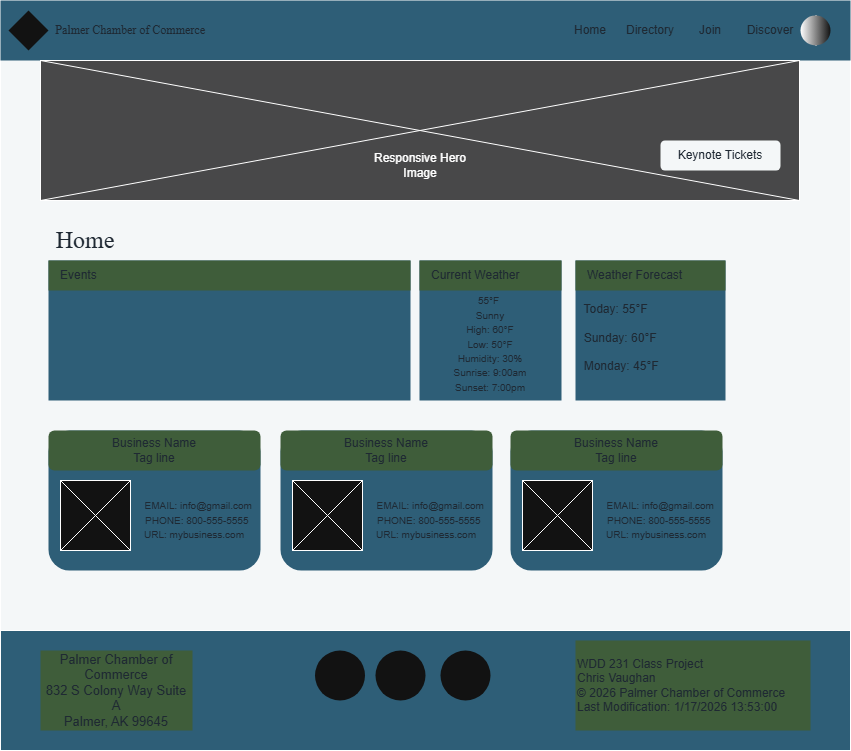

The diagram above was exported from draw.io. Its source (the exported page's mxGraphModel, read from the mxfile embedded in the PNG):
<mxGraphModel dx="1426" dy="751" grid="1" gridSize="10" guides="1" tooltips="1" connect="1" arrows="1" fold="1" page="1" pageScale="1" pageWidth="850" pageHeight="1100" math="0" shadow="0">
  <root>
    <mxCell id="0" />
    <mxCell id="1" parent="0" />
    <mxCell id="3vxJJ-htXdG6SBl0XEKI-1" parent="1" style="rounded=0;whiteSpace=wrap;html=1;fillColor=light-dark(#FFFFFF,#F4F7F8);" value="" vertex="1">
      <mxGeometry height="750" width="850" as="geometry" />
    </mxCell>
    <mxCell id="3vxJJ-htXdG6SBl0XEKI-2" parent="1" style="rounded=0;whiteSpace=wrap;html=1;align=left;fillColor=light-dark(#60A917,#2E5E77);fontColor=#ffffff;strokeColor=none;" value="&lt;font style=&quot;color: light-dark(rgb(0, 0, 0), rgb(31, 41, 51));&quot; face=&quot;merriweather&quot;&gt;&lt;span style=&quot;white-space: pre;&quot;&gt;&#09;&lt;span style=&quot;white-space: pre;&quot;&gt;&#09;&lt;/span&gt;&lt;/span&gt;Palmer Chamber of Commerce&lt;/font&gt;" vertex="1">
      <mxGeometry height="60" width="850" as="geometry" />
    </mxCell>
    <mxCell id="3vxJJ-htXdG6SBl0XEKI-3" parent="1" style="rhombus;whiteSpace=wrap;html=1;strokeColor=none;" value="" vertex="1">
      <mxGeometry height="40" width="40" x="8" y="10" as="geometry" />
    </mxCell>
    <mxCell id="3vxJJ-htXdG6SBl0XEKI-4" parent="1" style="text;html=1;whiteSpace=wrap;strokeColor=none;fillColor=none;align=center;verticalAlign=middle;rounded=0;" value="&lt;font style=&quot;color: light-dark(rgb(0, 0, 0), rgb(31, 41, 51));&quot;&gt;Home&lt;/font&gt;" vertex="1">
      <mxGeometry height="30" width="60" x="560" y="15" as="geometry" />
    </mxCell>
    <mxCell id="3vxJJ-htXdG6SBl0XEKI-5" parent="1" style="text;html=1;whiteSpace=wrap;strokeColor=none;fillColor=none;align=center;verticalAlign=middle;rounded=0;" value="&lt;font style=&quot;color: light-dark(rgb(0, 0, 0), rgb(31, 41, 51));&quot;&gt;Directory&lt;/font&gt;" vertex="1">
      <mxGeometry height="30" width="60" x="620" y="15" as="geometry" />
    </mxCell>
    <mxCell id="3vxJJ-htXdG6SBl0XEKI-6" parent="1" style="text;html=1;whiteSpace=wrap;strokeColor=none;fillColor=none;align=center;verticalAlign=middle;rounded=0;" value="&lt;font style=&quot;color: light-dark(rgb(0, 0, 0), rgb(31, 41, 51));&quot;&gt;Join&lt;/font&gt;" vertex="1">
      <mxGeometry height="30" width="60" x="680" y="15" as="geometry" />
    </mxCell>
    <mxCell id="3vxJJ-htXdG6SBl0XEKI-7" parent="1" style="text;html=1;whiteSpace=wrap;strokeColor=none;fillColor=none;align=center;verticalAlign=middle;rounded=0;" value="&lt;font style=&quot;color: light-dark(rgb(0, 0, 0), rgb(31, 41, 51));&quot;&gt;Discover&lt;/font&gt;" vertex="1">
      <mxGeometry height="30" width="60" x="740" y="15" as="geometry" />
    </mxCell>
    <mxCell id="3vxJJ-htXdG6SBl0XEKI-8" edge="1" parent="1" source="3vxJJ-htXdG6SBl0XEKI-10" style="endArrow=none;html=1;rounded=0;entryX=0.5;entryY=0;entryDx=0;entryDy=0;exitX=0.5;exitY=1;exitDx=0;exitDy=0;" value="">
      <mxGeometry height="50" relative="1" width="50" as="geometry">
        <mxPoint x="816" y="45" as="sourcePoint" />
        <mxPoint x="816" y="15" as="targetPoint" />
      </mxGeometry>
    </mxCell>
    <mxCell id="3vxJJ-htXdG6SBl0XEKI-9" edge="1" parent="1" style="endArrow=none;html=1;rounded=0;entryX=0.5;entryY=0;entryDx=0;entryDy=0;exitX=0.5;exitY=1;exitDx=0;exitDy=0;" target="3vxJJ-htXdG6SBl0XEKI-10" value="">
      <mxGeometry height="50" relative="1" width="50" as="geometry">
        <mxPoint x="816" y="45" as="sourcePoint" />
        <mxPoint x="816" y="15" as="targetPoint" />
      </mxGeometry>
    </mxCell>
    <mxCell id="3vxJJ-htXdG6SBl0XEKI-10" parent="1" style="ellipse;whiteSpace=wrap;html=1;aspect=fixed;strokeColor=none;gradientColor=light-dark(#000000,#FFFFFF);gradientDirection=west;" value="" vertex="1">
      <mxGeometry height="30" width="30" x="800" y="15" as="geometry" />
    </mxCell>
    <mxCell id="3vxJJ-htXdG6SBl0XEKI-11" parent="1" style="rounded=0;whiteSpace=wrap;html=1;fillColor=light-dark(#FFFFFF,#484849);" value="" vertex="1">
      <mxGeometry height="140" width="759" x="40" y="60" as="geometry" />
    </mxCell>
    <mxCell id="3vxJJ-htXdG6SBl0XEKI-12" edge="1" parent="1" source="3vxJJ-htXdG6SBl0XEKI-11" style="endArrow=none;html=1;rounded=0;entryX=1;entryY=0;entryDx=0;entryDy=0;exitX=0;exitY=1;exitDx=0;exitDy=0;" target="3vxJJ-htXdG6SBl0XEKI-11" value="">
      <mxGeometry height="50" relative="1" width="50" as="geometry">
        <mxPoint x="400" y="290" as="sourcePoint" />
        <mxPoint x="450" y="240" as="targetPoint" />
      </mxGeometry>
    </mxCell>
    <mxCell id="3vxJJ-htXdG6SBl0XEKI-13" edge="1" parent="1" source="3vxJJ-htXdG6SBl0XEKI-11" style="endArrow=none;html=1;rounded=0;entryX=0;entryY=0;entryDx=0;entryDy=0;exitX=1;exitY=1;exitDx=0;exitDy=0;" target="3vxJJ-htXdG6SBl0XEKI-11" value="">
      <mxGeometry height="50" relative="1" width="50" as="geometry">
        <mxPoint x="490" y="330" as="sourcePoint" />
        <mxPoint x="540" y="280" as="targetPoint" />
      </mxGeometry>
    </mxCell>
    <mxCell id="3vxJJ-htXdG6SBl0XEKI-14" parent="1" style="rounded=0;whiteSpace=wrap;html=1;strokeColor=none;fillColor=none;" value="Responsive Hero Image" vertex="1">
      <mxGeometry height="50" width="110" x="364.5" y="140" as="geometry" />
    </mxCell>
    <mxCell id="3vxJJ-htXdG6SBl0XEKI-15" parent="1" style="rounded=1;whiteSpace=wrap;html=1;fillColor=light-dark(#FFFFFF,#F4F7F8);strokeColor=none;" value="&lt;font style=&quot;color: light-dark(rgb(0, 0, 0), rgb(31, 41, 51));&quot;&gt;Keynote Tickets&lt;/font&gt;" vertex="1">
      <mxGeometry height="30" width="120" x="660" y="140" as="geometry" />
    </mxCell>
    <mxCell id="3vxJJ-htXdG6SBl0XEKI-16" parent="1" style="text;html=1;whiteSpace=wrap;strokeColor=none;fillColor=none;align=center;verticalAlign=middle;rounded=0;autosize=1;resizable=0;" value="&lt;font style=&quot;font-size: 24px; color: light-dark(rgb(0, 0, 0), rgb(31, 41, 51));&quot; face=&quot;merriweather&quot;&gt;Home&lt;/font&gt;" vertex="1">
      <mxGeometry height="40" width="80" x="45" y="220" as="geometry" />
    </mxCell>
    <mxCell id="3vxJJ-htXdG6SBl0XEKI-17" parent="1" style="rounded=0;whiteSpace=wrap;html=1;fillColor=light-dark(#FFFFFF,#2E5E77);strokeColor=none;" value="" vertex="1">
      <mxGeometry height="140" width="362" x="48" y="260" as="geometry" />
    </mxCell>
    <mxCell id="3vxJJ-htXdG6SBl0XEKI-18" parent="1" style="rounded=0;whiteSpace=wrap;html=1;align=left;fillColor=light-dark(#FFFFFF,#3F5D3A);strokeColor=none;" value="&lt;font style=&quot;color: light-dark(rgb(0, 0, 0), rgb(31, 41, 51));&quot;&gt;&amp;nbsp; &amp;nbsp;Events&lt;/font&gt;" vertex="1">
      <mxGeometry height="30" width="362" x="48" y="260" as="geometry" />
    </mxCell>
    <mxCell id="3vxJJ-htXdG6SBl0XEKI-19" parent="1" style="rounded=0;whiteSpace=wrap;html=1;align=center;fillColor=light-dark(#FFFFFF,#2E5E77);strokeColor=none;" value="&lt;div&gt;&lt;span style=&quot;&quot;&gt;&lt;font style=&quot;font-size: 10px; color: light-dark(rgb(0, 0, 0), rgb(31, 41, 51));&quot;&gt;&lt;br&gt;&lt;/font&gt;&lt;/span&gt;&lt;/div&gt;&lt;span style=&quot;&quot;&gt;&lt;font style=&quot;font-size: 10px; color: light-dark(rgb(0, 0, 0), rgb(31, 41, 51));&quot;&gt;&lt;div&gt;&lt;span style=&quot;&quot;&gt;&lt;font style=&quot;font-size: 10px;&quot;&gt;&lt;br&gt;&lt;/font&gt;&lt;/span&gt;&lt;/div&gt;55°F&amp;nbsp;&lt;/font&gt;&lt;/span&gt;&lt;div&gt;&lt;span style=&quot;&quot;&gt;&lt;font style=&quot;font-size: 10px; color: light-dark(rgb(0, 0, 0), rgb(31, 41, 51));&quot;&gt;Sunny&lt;/font&gt;&lt;/span&gt;&lt;/div&gt;&lt;div&gt;&lt;font style=&quot;font-size: 10px; color: light-dark(rgb(0, 0, 0), rgb(31, 41, 51));&quot;&gt;&lt;span style=&quot;&quot;&gt;High: 60&lt;/span&gt;&lt;span style=&quot;background-color: transparent;&quot;&gt;°F&lt;/span&gt;&lt;/font&gt;&lt;/div&gt;&lt;div&gt;&lt;font style=&quot;font-size: 10px; color: light-dark(rgb(0, 0, 0), rgb(31, 41, 51));&quot;&gt;&lt;span style=&quot;background-color: transparent;&quot;&gt;Low:&amp;nbsp;&lt;/span&gt;&lt;span style=&quot;background-color: transparent;&quot;&gt;50°F&lt;/span&gt;&lt;/font&gt;&lt;/div&gt;&lt;div&gt;&lt;span style=&quot;background-color: transparent;&quot;&gt;&lt;font style=&quot;font-size: 10px; color: light-dark(rgb(0, 0, 0), rgb(31, 41, 51));&quot;&gt;Humidity: 30%&lt;br&gt;Sunrise: 9:00am&lt;/font&gt;&lt;/span&gt;&lt;/div&gt;&lt;div&gt;&lt;span style=&quot;background-color: transparent;&quot;&gt;&lt;font style=&quot;font-size: 10px; color: light-dark(rgb(0, 0, 0), rgb(31, 41, 51));&quot;&gt;Sunset: 7:00pm&lt;/font&gt;&lt;/span&gt;&lt;/div&gt;" vertex="1">
      <mxGeometry height="140" width="142" x="419" y="260" as="geometry" />
    </mxCell>
    <mxCell id="3vxJJ-htXdG6SBl0XEKI-20" parent="1" style="rounded=0;whiteSpace=wrap;html=1;align=left;fillColor=light-dark(#FFFFFF,#3F5D3A);strokeColor=none;" value="&lt;font style=&quot;color: light-dark(rgb(0, 0, 0), rgb(31, 41, 51));&quot;&gt;&amp;nbsp; &amp;nbsp;Current Weather&lt;/font&gt;" vertex="1">
      <mxGeometry height="30" width="142" x="419" y="260" as="geometry" />
    </mxCell>
    <mxCell id="3vxJJ-htXdG6SBl0XEKI-21" parent="1" style="rounded=0;whiteSpace=wrap;html=1;align=left;fillColor=light-dark(#FFFFFF,#2E5E77);strokeColor=none;" value="&lt;font style=&quot;color: light-dark(rgb(0, 0, 0), rgb(31, 41, 51));&quot;&gt;&lt;br&gt;&amp;nbsp; Today: 55°F&lt;br&gt;&lt;br&gt;&lt;/font&gt;&lt;div&gt;&lt;font style=&quot;color: light-dark(rgb(0, 0, 0), rgb(31, 41, 51));&quot;&gt;&amp;nbsp; Sunday: 60°F&lt;br&gt;&lt;br&gt;&lt;/font&gt;&lt;/div&gt;&lt;div&gt;&lt;font style=&quot;color: light-dark(rgb(0, 0, 0), rgb(31, 41, 51));&quot;&gt;&amp;nbsp; Monday: 45°F&lt;/font&gt;&lt;/div&gt;" vertex="1">
      <mxGeometry height="140" width="150" x="575" y="260" as="geometry" />
    </mxCell>
    <mxCell id="3vxJJ-htXdG6SBl0XEKI-22" parent="1" style="rounded=0;whiteSpace=wrap;html=1;align=left;strokeColor=none;fillColor=light-dark(#FFFFFF,#3F5D3A);" value="&lt;font style=&quot;color: light-dark(rgb(0, 0, 0), rgb(31, 41, 51));&quot;&gt;&amp;nbsp; &amp;nbsp;Weather Forecast&lt;/font&gt;" vertex="1">
      <mxGeometry height="30" width="150" x="575" y="260" as="geometry" />
    </mxCell>
    <mxCell id="3vxJJ-htXdG6SBl0XEKI-23" parent="1" style="rounded=1;whiteSpace=wrap;html=1;align=center;fillColor=light-dark(#FFFFFF,#2E5E77);strokeColor=none;" value="&lt;div&gt;&lt;font style=&quot;font-size: 10px; color: light-dark(rgb(0, 0, 0), rgb(31, 41, 51));&quot;&gt;&lt;br&gt;&lt;/font&gt;&lt;/div&gt;&lt;font style=&quot;font-size: 10px; color: light-dark(rgb(0, 0, 0), rgb(31, 41, 51));&quot;&gt;&lt;div&gt;&lt;font style=&quot;font-size: 10px;&quot;&gt;&lt;br&gt;&lt;/font&gt;&lt;/div&gt;&lt;div&gt;&lt;font style=&quot;font-size: 10px;&quot;&gt;&lt;br&gt;&lt;/font&gt;&lt;/div&gt;&lt;span style=&quot;white-space: pre;&quot;&gt;&#09;&lt;/span&gt;&lt;span style=&quot;white-space: pre;&quot;&gt;&#09;&lt;/span&gt;&lt;span style=&quot;white-space: pre;&quot;&gt;&#09;&lt;/span&gt;&amp;nbsp; &amp;nbsp;EMAIL: info@gmail.com&lt;/font&gt;&lt;div&gt;&lt;font style=&quot;font-size: 10px; color: light-dark(rgb(0, 0, 0), rgb(31, 41, 51));&quot;&gt;&lt;span style=&quot;white-space: pre;&quot;&gt;&#09;&lt;/span&gt;&lt;span style=&quot;white-space: pre;&quot;&gt;&#09;&lt;/span&gt;&lt;span style=&quot;white-space: pre;&quot;&gt;&#09;&lt;/span&gt;&amp;nbsp; PHONE: 800-555-5555&lt;br&gt;&lt;span style=&quot;white-space: pre;&quot;&gt;&#09;&lt;/span&gt;&lt;span style=&quot;white-space: pre;&quot;&gt;&#09;&lt;/span&gt;&lt;span style=&quot;white-space: pre;&quot;&gt;&#09;&lt;/span&gt;URL: mybusiness.com&lt;/font&gt;&lt;/div&gt;" vertex="1">
      <mxGeometry height="140" width="212" x="48" y="430" as="geometry" />
    </mxCell>
    <mxCell id="3vxJJ-htXdG6SBl0XEKI-24" parent="1" style="rounded=0;whiteSpace=wrap;html=1;fillColor=light-dark(#FFFFFF,#2E5E77);" value="" vertex="1">
      <mxGeometry height="120" width="850" y="630" as="geometry" />
    </mxCell>
    <mxCell id="3vxJJ-htXdG6SBl0XEKI-25" parent="1" style="rounded=1;whiteSpace=wrap;html=1;fillColor=light-dark(#FFFFFF,#3F5D3A);strokeColor=none;" value="&lt;font style=&quot;color: light-dark(rgb(0, 0, 0), rgb(31, 41, 51));&quot;&gt;Business Name&lt;br&gt;Tag line&lt;/font&gt;" vertex="1">
      <mxGeometry height="40" width="212" x="48" y="430" as="geometry" />
    </mxCell>
    <mxCell id="3vxJJ-htXdG6SBl0XEKI-26" parent="1" style="whiteSpace=wrap;html=1;aspect=fixed;" value="" vertex="1">
      <mxGeometry height="70" width="70" x="60" y="480" as="geometry" />
    </mxCell>
    <mxCell id="3vxJJ-htXdG6SBl0XEKI-27" edge="1" parent="1" source="3vxJJ-htXdG6SBl0XEKI-26" style="endArrow=none;html=1;rounded=0;entryX=1;entryY=0;entryDx=0;entryDy=0;exitX=0;exitY=1;exitDx=0;exitDy=0;" target="3vxJJ-htXdG6SBl0XEKI-26" value="">
      <mxGeometry height="50" relative="1" width="50" as="geometry">
        <mxPoint x="70" y="540" as="sourcePoint" />
        <mxPoint x="120" y="490" as="targetPoint" />
      </mxGeometry>
    </mxCell>
    <mxCell id="3vxJJ-htXdG6SBl0XEKI-28" edge="1" parent="1" source="3vxJJ-htXdG6SBl0XEKI-26" style="endArrow=none;html=1;rounded=0;entryX=1;entryY=1;entryDx=0;entryDy=0;exitX=0;exitY=0;exitDx=0;exitDy=0;" target="3vxJJ-htXdG6SBl0XEKI-26" value="">
      <mxGeometry height="50" relative="1" width="50" as="geometry">
        <mxPoint x="220" y="610" as="sourcePoint" />
        <mxPoint x="290" y="540" as="targetPoint" />
      </mxGeometry>
    </mxCell>
    <mxCell id="3vxJJ-htXdG6SBl0XEKI-29" parent="1" style="rounded=1;whiteSpace=wrap;html=1;align=center;fillColor=light-dark(#FFFFFF,#2E5E77);strokeColor=none;" value="&lt;div&gt;&lt;font style=&quot;font-size: 10px; color: light-dark(rgb(0, 0, 0), rgb(31, 41, 51));&quot;&gt;&lt;br&gt;&lt;/font&gt;&lt;/div&gt;&lt;font style=&quot;font-size: 10px; color: light-dark(rgb(0, 0, 0), rgb(31, 41, 51));&quot;&gt;&lt;div&gt;&lt;font style=&quot;font-size: 10px;&quot;&gt;&lt;br&gt;&lt;/font&gt;&lt;/div&gt;&lt;div&gt;&lt;font style=&quot;font-size: 10px;&quot;&gt;&lt;br&gt;&lt;/font&gt;&lt;/div&gt;&lt;span style=&quot;white-space: pre;&quot;&gt;&#09;&lt;/span&gt;&lt;span style=&quot;white-space: pre;&quot;&gt;&#09;&lt;/span&gt;&lt;span style=&quot;white-space: pre;&quot;&gt;&#09;&lt;/span&gt;&amp;nbsp; &amp;nbsp;EMAIL: info@gmail.com&lt;/font&gt;&lt;div&gt;&lt;font style=&quot;font-size: 10px; color: light-dark(rgb(0, 0, 0), rgb(31, 41, 51));&quot;&gt;&lt;span style=&quot;white-space: pre;&quot;&gt;&#09;&lt;/span&gt;&lt;span style=&quot;white-space: pre;&quot;&gt;&#09;&lt;/span&gt;&lt;span style=&quot;white-space: pre;&quot;&gt;&#09;&lt;/span&gt;&amp;nbsp; PHONE: 800-555-5555&lt;br&gt;&lt;span style=&quot;white-space: pre;&quot;&gt;&#09;&lt;/span&gt;&lt;span style=&quot;white-space: pre;&quot;&gt;&#09;&lt;/span&gt;&lt;span style=&quot;white-space: pre;&quot;&gt;&#09;&lt;/span&gt;URL: mybusiness.com&lt;/font&gt;&lt;/div&gt;" vertex="1">
      <mxGeometry height="140" width="212" x="280" y="430" as="geometry" />
    </mxCell>
    <mxCell id="3vxJJ-htXdG6SBl0XEKI-30" parent="1" style="rounded=1;whiteSpace=wrap;html=1;fillColor=light-dark(#FFFFFF,#3F5D3A);strokeColor=none;" value="&lt;font style=&quot;color: light-dark(rgb(0, 0, 0), rgb(31, 41, 51));&quot;&gt;Business Name&lt;br&gt;Tag line&lt;/font&gt;" vertex="1">
      <mxGeometry height="40" width="212" x="280" y="430" as="geometry" />
    </mxCell>
    <mxCell id="3vxJJ-htXdG6SBl0XEKI-31" parent="1" style="whiteSpace=wrap;html=1;aspect=fixed;" value="" vertex="1">
      <mxGeometry height="70" width="70" x="292" y="480" as="geometry" />
    </mxCell>
    <mxCell id="3vxJJ-htXdG6SBl0XEKI-32" edge="1" parent="1" source="3vxJJ-htXdG6SBl0XEKI-31" style="endArrow=none;html=1;rounded=0;entryX=1;entryY=0;entryDx=0;entryDy=0;exitX=0;exitY=1;exitDx=0;exitDy=0;" target="3vxJJ-htXdG6SBl0XEKI-31" value="">
      <mxGeometry height="50" relative="1" width="50" as="geometry">
        <mxPoint x="302" y="540" as="sourcePoint" />
        <mxPoint x="352" y="490" as="targetPoint" />
      </mxGeometry>
    </mxCell>
    <mxCell id="3vxJJ-htXdG6SBl0XEKI-33" edge="1" parent="1" source="3vxJJ-htXdG6SBl0XEKI-31" style="endArrow=none;html=1;rounded=0;entryX=1;entryY=1;entryDx=0;entryDy=0;exitX=0;exitY=0;exitDx=0;exitDy=0;" target="3vxJJ-htXdG6SBl0XEKI-31" value="">
      <mxGeometry height="50" relative="1" width="50" as="geometry">
        <mxPoint x="452" y="610" as="sourcePoint" />
        <mxPoint x="522" y="540" as="targetPoint" />
      </mxGeometry>
    </mxCell>
    <mxCell id="3vxJJ-htXdG6SBl0XEKI-34" parent="1" style="rounded=1;whiteSpace=wrap;html=1;align=center;strokeColor=none;fillColor=light-dark(#FFFFFF,#2E5E77);" value="&lt;div&gt;&lt;font style=&quot;font-size: 10px; color: light-dark(rgb(0, 0, 0), rgb(31, 41, 51));&quot;&gt;&lt;br&gt;&lt;/font&gt;&lt;/div&gt;&lt;font style=&quot;font-size: 10px; color: light-dark(rgb(0, 0, 0), rgb(31, 41, 51));&quot;&gt;&lt;div&gt;&lt;font style=&quot;font-size: 10px;&quot;&gt;&lt;br&gt;&lt;/font&gt;&lt;/div&gt;&lt;div&gt;&lt;font style=&quot;font-size: 10px;&quot;&gt;&lt;br&gt;&lt;/font&gt;&lt;/div&gt;&lt;span style=&quot;white-space: pre;&quot;&gt;&#09;&lt;/span&gt;&lt;span style=&quot;white-space: pre;&quot;&gt;&#09;&lt;/span&gt;&lt;span style=&quot;white-space: pre;&quot;&gt;&#09;&lt;/span&gt;&amp;nbsp; &amp;nbsp;EMAIL: info@gmail.com&lt;/font&gt;&lt;div&gt;&lt;font style=&quot;font-size: 10px; color: light-dark(rgb(0, 0, 0), rgb(31, 41, 51));&quot;&gt;&lt;span style=&quot;white-space: pre;&quot;&gt;&#09;&lt;/span&gt;&lt;span style=&quot;white-space: pre;&quot;&gt;&#09;&lt;/span&gt;&lt;span style=&quot;white-space: pre;&quot;&gt;&#09;&lt;/span&gt;&amp;nbsp; PHONE: 800-555-5555&lt;br&gt;&lt;span style=&quot;white-space: pre;&quot;&gt;&#09;&lt;/span&gt;&lt;span style=&quot;white-space: pre;&quot;&gt;&#09;&lt;/span&gt;&lt;span style=&quot;white-space: pre;&quot;&gt;&#09;&lt;/span&gt;URL: mybusiness.com&lt;/font&gt;&lt;/div&gt;" vertex="1">
      <mxGeometry height="140" width="212" x="510" y="430" as="geometry" />
    </mxCell>
    <mxCell id="3vxJJ-htXdG6SBl0XEKI-35" parent="1" style="rounded=1;whiteSpace=wrap;html=1;fillColor=light-dark(#FFFFFF,#3F5D3A);strokeColor=none;" value="&lt;font style=&quot;color: light-dark(rgb(0, 0, 0), rgb(31, 41, 51));&quot;&gt;Business Name&lt;br&gt;Tag line&lt;/font&gt;" vertex="1">
      <mxGeometry height="40" width="212" x="510" y="430" as="geometry" />
    </mxCell>
    <mxCell id="3vxJJ-htXdG6SBl0XEKI-36" parent="1" style="whiteSpace=wrap;html=1;aspect=fixed;" value="" vertex="1">
      <mxGeometry height="70" width="70" x="522" y="480" as="geometry" />
    </mxCell>
    <mxCell id="3vxJJ-htXdG6SBl0XEKI-37" edge="1" parent="1" source="3vxJJ-htXdG6SBl0XEKI-36" style="endArrow=none;html=1;rounded=0;entryX=1;entryY=0;entryDx=0;entryDy=0;exitX=0;exitY=1;exitDx=0;exitDy=0;" target="3vxJJ-htXdG6SBl0XEKI-36" value="">
      <mxGeometry height="50" relative="1" width="50" as="geometry">
        <mxPoint x="532" y="540" as="sourcePoint" />
        <mxPoint x="582" y="490" as="targetPoint" />
      </mxGeometry>
    </mxCell>
    <mxCell id="3vxJJ-htXdG6SBl0XEKI-38" edge="1" parent="1" source="3vxJJ-htXdG6SBl0XEKI-36" style="endArrow=none;html=1;rounded=0;entryX=1;entryY=1;entryDx=0;entryDy=0;exitX=0;exitY=0;exitDx=0;exitDy=0;" target="3vxJJ-htXdG6SBl0XEKI-36" value="">
      <mxGeometry height="50" relative="1" width="50" as="geometry">
        <mxPoint x="682" y="610" as="sourcePoint" />
        <mxPoint x="752" y="540" as="targetPoint" />
      </mxGeometry>
    </mxCell>
    <mxCell id="3vxJJ-htXdG6SBl0XEKI-39" parent="1" style="rounded=0;whiteSpace=wrap;html=1;strokeColor=none;fillColor=light-dark(#FFFFFF,#3F5D3A);" value="&lt;font style=&quot;color: light-dark(rgb(0, 0, 0), rgb(31, 41, 51));&quot;&gt;&lt;span style=&quot;font-size: 13px;&quot;&gt;Palmer Chamber of Commerce&lt;/span&gt;&lt;br style=&quot;font-size: 13px;&quot;&gt;&lt;span style=&quot;font-size: 13px; text-align: start;&quot;&gt;832 S Colony Way Suite A&lt;br&gt;&lt;/span&gt;&lt;span style=&quot;font-size: 13px; font-family: Roboto, Arial, sans-serif; text-align: start;&quot;&gt;Palmer, AK 99645&lt;/span&gt;&lt;/font&gt;" vertex="1">
      <mxGeometry height="80" width="152" x="40" y="650" as="geometry" />
    </mxCell>
    <mxCell id="3vxJJ-htXdG6SBl0XEKI-40" parent="1" style="ellipse;whiteSpace=wrap;html=1;aspect=fixed;strokeColor=none;" value="" vertex="1">
      <mxGeometry height="50" width="50" x="314.5" y="650" as="geometry" />
    </mxCell>
    <mxCell id="3vxJJ-htXdG6SBl0XEKI-41" parent="1" style="ellipse;whiteSpace=wrap;html=1;aspect=fixed;strokeColor=none;" value="" vertex="1">
      <mxGeometry height="50" width="50" x="375" y="650" as="geometry" />
    </mxCell>
    <mxCell id="3vxJJ-htXdG6SBl0XEKI-42" parent="1" style="ellipse;whiteSpace=wrap;html=1;aspect=fixed;strokeColor=none;" value="" vertex="1">
      <mxGeometry height="50" width="50" x="440" y="650" as="geometry" />
    </mxCell>
    <mxCell id="3vxJJ-htXdG6SBl0XEKI-43" parent="1" style="rounded=0;whiteSpace=wrap;html=1;align=left;fillColor=light-dark(#FFFFFF,#3F5D3A);strokeColor=none;" value="&lt;font style=&quot;color: light-dark(rgb(0, 0, 0), rgb(31, 41, 51));&quot;&gt;WDD 231 Class Project&lt;br&gt;Chris Vaughan&lt;br&gt;© 2026 Palmer Chamber of Commerce&lt;br&gt;Last Modification: 1/17/2026 13:53:00&lt;/font&gt;" vertex="1">
      <mxGeometry height="90" width="235" x="575" y="640" as="geometry" />
    </mxCell>
  </root>
</mxGraphModel>